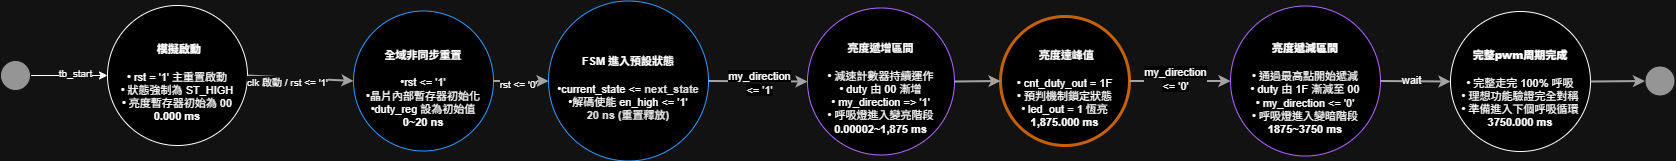

The diagram above was exported from draw.io. Its source (the exported page's mxGraphModel, read from the mxfile embedded in the PNG):
<mxGraphModel dx="2188" dy="1178" grid="1" gridSize="10" guides="1" tooltips="1" connect="1" arrows="1" fold="1" page="1" pageScale="1" pageWidth="827" pageHeight="1169" math="0" shadow="0">
  <root>
    <mxCell id="0" />
    <mxCell id="1" parent="0" />
    <mxCell id="yjJaXT40Z2PNqDazZljU-135" parent="1" style="ellipse;whiteSpace=wrap;html=1;aspect=fixed;fillColor=#E8IAF6;strokeColor=light-dark(#3F51B5,#FFFFFF);fontColor=#1A237E;fontSize=11;align=center;" value="&lt;h4&gt;&lt;font style=&quot;color: light-dark(rgb(0, 0, 0), rgb(255, 255, 255));&quot;&gt;&lt;b&gt;&amp;nbsp;模擬啟動&lt;/b&gt;&lt;/font&gt;&lt;/h4&gt;&lt;div&gt;&lt;font style=&quot;color: light-dark(rgb(0, 0, 0), rgb(255, 255, 255));&quot;&gt;• rst = '1' 主重置啟動&lt;br&gt;• 狀態強制為 ST_HIGH&lt;br&gt;• 亮度暫存器初始為 00&lt;/font&gt;&lt;/div&gt;&lt;div&gt;&lt;font style=&quot;color: light-dark(rgb(0, 0, 0), rgb(255, 255, 255));&quot;&gt;&lt;b&gt;0.000 ms&lt;/b&gt;&lt;/font&gt;&lt;/div&gt;" vertex="1">
      <mxGeometry height="140" width="140" x="477" y="1052" as="geometry" />
    </mxCell>
    <mxCell id="yjJaXT40Z2PNqDazZljU-136" parent="1" style="ellipse;whiteSpace=wrap;html=1;fillColor=#E8IAF6;strokeColor=light-dark(#3F51B5,#3399FF);fontColor=#1A237E;fontSize=11;align=center;fontFamily=Helvetica;fontStyle=0;verticalAlign=middle;" value="&lt;h4&gt;&lt;span style=&quot;color: rgb(18, 18, 18);&quot;&gt;&lt;font style=&quot;color: light-dark(rgb(0, 0, 0), rgb(255, 255, 255));&quot;&gt;全域非同步重置&lt;/font&gt;&lt;/span&gt;&lt;/h4&gt;&lt;font style=&quot;&quot;&gt;&lt;span&gt;&lt;span&gt;&lt;font style=&quot;color: light-dark(rgb(255, 255, 255), rgb(255, 255, 255));&quot;&gt;•&lt;/font&gt;&lt;/span&gt;&lt;font style=&quot;color: light-dark(rgb(255, 255, 255), rgb(255, 255, 255));&quot;&gt;rst &amp;lt;= '1'&lt;/font&gt;&lt;/span&gt;&lt;br style=&quot;color: rgb(18, 18, 18);&quot;&gt;&lt;span&gt;&lt;span&gt;&lt;font style=&quot;color: light-dark(rgb(255, 255, 255), rgb(255, 255, 255));&quot;&gt;•&lt;/font&gt;&lt;/span&gt;&lt;font style=&quot;color: light-dark(rgb(255, 255, 255), rgb(255, 255, 255));&quot;&gt;晶片內部暫存器初始化&lt;/font&gt;&lt;/span&gt;&lt;br style=&quot;color: rgb(18, 18, 18);&quot;&gt;&lt;span&gt;&lt;span&gt;&lt;font style=&quot;color: light-dark(rgb(255, 255, 255), rgb(255, 255, 255));&quot;&gt;•&lt;/font&gt;&lt;/span&gt;&lt;font style=&quot;color: light-dark(rgb(255, 255, 255), rgb(255, 255, 255));&quot;&gt;duty_reg 設為初始值&lt;/font&gt;&lt;/span&gt;&lt;/font&gt;&lt;div&gt;&lt;span style=&quot;color: rgb(18, 18, 18);&quot;&gt;&lt;b style=&quot;&quot;&gt;&lt;font style=&quot;color: light-dark(rgb(0, 0, 0), rgb(255, 255, 255));&quot;&gt;0~20 ns&lt;/font&gt;&lt;/b&gt;&lt;/span&gt;&lt;/div&gt;" vertex="1">
      <mxGeometry height="140" width="140" x="723" y="1057.5" as="geometry" />
    </mxCell>
    <mxCell id="yjJaXT40Z2PNqDazZljU-137" parent="1" style="ellipse;whiteSpace=wrap;html=1;aspect=fixed;fillColor=#E8IAF6;strokeColor=light-dark(#3F51B5,#3399FF);fontColor=#1A237E;fontSize=11;align=center;" value="&lt;h4&gt;&lt;span&gt;&lt;font style=&quot;color: light-dark(rgb(255, 255, 255), rgb(255, 255, 255));&quot;&gt;FSM 進入預設狀態&lt;/font&gt;&lt;/span&gt;&lt;/h4&gt;&lt;span style=&quot;color: rgb(18, 18, 18);&quot;&gt;&lt;span style=&quot;color: rgb(255, 255, 255);&quot;&gt;&lt;font style=&quot;color: light-dark(rgb(255, 255, 255), rgb(255, 255, 255));&quot;&gt;•&lt;/font&gt;&lt;/span&gt;&lt;font style=&quot;color: light-dark(rgb(255, 255, 255), rgb(255, 255, 255));&quot;&gt;current_state &amp;lt;= &lt;/font&gt;&lt;/span&gt;&lt;b style=&quot;color: rgb(18, 18, 18);&quot;&gt;next_state&lt;/b&gt;&lt;br style=&quot;color: rgb(18, 18, 18);&quot;&gt;&lt;span&gt;&lt;span&gt;&lt;font style=&quot;color: light-dark(rgb(255, 255, 255), rgb(255, 255, 255));&quot;&gt;•&lt;/font&gt;&lt;/span&gt;&lt;font style=&quot;color: light-dark(rgb(255, 255, 255), rgb(255, 255, 255));&quot;&gt;解碼使能 en_high &amp;lt;= '1'&lt;/font&gt;&lt;/span&gt;&lt;div&gt;&lt;span style=&quot;color: rgb(18, 18, 18);&quot;&gt;&lt;b&gt;20 ns (重置釋放)&lt;/b&gt;&lt;/span&gt;&lt;/div&gt;" vertex="1">
      <mxGeometry height="160" width="160" x="918" y="1047.5" as="geometry" />
    </mxCell>
    <mxCell id="yjJaXT40Z2PNqDazZljU-140" parent="1" style="ellipse;whiteSpace=wrap;html=1;aspect=fixed;fillColor=light-dark(#E0F2F1,#000000);strokeColor=light-dark(#009688,#B266FF);fontColor=#004D40;fontSize=11;align=center;" value="&lt;h4&gt;&lt;font style=&quot;color: light-dark(rgb(0, 0, 0), rgb(255, 255, 255));&quot;&gt;亮度遞增區間&lt;/font&gt;&lt;/h4&gt;&lt;div&gt;&lt;font style=&quot;color: light-dark(rgb(0, 0, 0), rgb(255, 255, 255));&quot;&gt;• 減速計數器持續運作&lt;br&gt;• duty 由 00 漸增&lt;/font&gt;&lt;/div&gt;&lt;div&gt;&lt;font style=&quot;&quot;&gt;&lt;font style=&quot;&quot;&gt;&lt;font style=&quot;color: light-dark(rgb(255, 255, 255), rgb(255, 255, 255));&quot;&gt;&lt;span style=&quot;background-color: transparent;&quot;&gt;•&lt;/span&gt;&lt;span style=&quot;background-color: transparent;&quot;&gt; &lt;/span&gt;&lt;/font&gt;&lt;font style=&quot;color: light-dark(rgb(0, 0, 0), rgb(255, 255, 255));&quot;&gt;my_direction =&amp;gt; '1'&lt;/font&gt;&lt;br&gt;&lt;/font&gt;&lt;font style=&quot;color: light-dark(rgb(0, 0, 0), rgb(255, 255, 255));&quot;&gt;• 呼吸燈進入變亮階段&lt;/font&gt;&lt;/font&gt;&lt;/div&gt;&lt;div&gt;&lt;font style=&quot;color: light-dark(rgb(0, 0, 0), rgb(255, 255, 255));&quot;&gt;&lt;b&gt;0.00002~1,875 ms&lt;/b&gt;&lt;/font&gt;&lt;/div&gt;" vertex="1">
      <mxGeometry height="147" width="147" x="1177" y="1054.5" as="geometry" />
    </mxCell>
    <mxCell id="yjJaXT40Z2PNqDazZljU-141" parent="1" style="ellipse;whiteSpace=wrap;html=1;aspect=fixed;fillColor=light-dark(#FFEB3B,#000000);strokeColor=#F57F17;fontColor=#5D4037;fontSize=11;align=center;strokeWidth=3;" value="&lt;h4&gt;&lt;font style=&quot;color: light-dark(rgb(0, 0, 0), rgb(255, 255, 255));&quot;&gt;&lt;b&gt;&amp;nbsp;&lt;/b&gt;亮度達峰值&lt;/font&gt;&lt;/h4&gt;&lt;div&gt;&lt;div&gt;&lt;font style=&quot;color: light-dark(rgb(0, 0, 0), rgb(255, 255, 255));&quot;&gt;• cnt_duty_out = 1F&lt;br&gt;• 預判機制鎖定狀態&lt;br&gt;• led_out = 1 恆亮&lt;/font&gt;&lt;/div&gt;&lt;div&gt;&lt;b&gt;&lt;font style=&quot;color: light-dark(rgb(0, 0, 0), rgb(255, 255, 255));&quot;&gt;1,875.000 ms&lt;/font&gt;&lt;/b&gt;&lt;/div&gt;&lt;/div&gt;" vertex="1">
      <mxGeometry height="129" width="129" x="1370" y="1063" as="geometry" />
    </mxCell>
    <mxCell id="yjJaXT40Z2PNqDazZljU-142" parent="1" style="ellipse;whiteSpace=wrap;html=1;fillColor=light-dark(#FFF3E0,#000000);strokeColor=light-dark(#FF9800,#B266FF);fontColor=#E65100;fontSize=11;align=center;aspect=fixed;" value="&lt;h4&gt;&lt;font style=&quot;color: light-dark(rgb(0, 0, 0), rgb(255, 255, 255));&quot;&gt;&lt;b&gt;亮度遞減區間&lt;/b&gt;&lt;/font&gt;&lt;/h4&gt;&lt;div&gt;&lt;div&gt;&lt;font style=&quot;color: light-dark(rgb(0, 0, 0), rgb(255, 255, 255));&quot;&gt;• 通過最高點開始遞減&lt;br&gt;• duty 由 1F 漸減至 00&lt;/font&gt;&lt;/div&gt;&lt;div&gt;&lt;font style=&quot;color: light-dark(rgb(0, 0, 0), rgb(255, 255, 255));&quot;&gt;&lt;font style=&quot;color: light-dark(rgb(255, 255, 255), rgb(255, 255, 255));&quot;&gt;&lt;span style=&quot;background-color: transparent;&quot;&gt;•&lt;/span&gt;&lt;span style=&quot;background-color: transparent;&quot;&gt; &lt;/span&gt;&lt;/font&gt;&lt;font style=&quot;color: light-dark(rgb(0, 0, 0), rgb(255, 255, 255));&quot;&gt;my_direction &amp;lt;= '0'&lt;/font&gt;&lt;br&gt;• 呼吸燈進入變暗階段&lt;/font&gt;&lt;/div&gt;&lt;div&gt;&lt;b&gt;&lt;font style=&quot;color: light-dark(rgb(0, 0, 0), rgb(255, 255, 255));&quot;&gt;1875~3750 ms&lt;/font&gt;&lt;/b&gt;&lt;/div&gt;&lt;/div&gt;" vertex="1">
      <mxGeometry height="150" width="150" x="1600" y="1052.5" as="geometry" />
    </mxCell>
    <mxCell id="yjJaXT40Z2PNqDazZljU-143" parent="1" style="ellipse;whiteSpace=wrap;html=1;aspect=fixed;fillColor=light-dark(#FFF3E0,#000000);strokeColor=light-dark(#FF9800,#FFFFFF);fontColor=#E65100;fontSize=11;align=center;" value="&lt;h4&gt;&lt;font style=&quot;color: light-dark(rgb(0, 0, 0), rgb(255, 255, 255));&quot;&gt;&lt;b&gt;完整pwm周期完成&lt;/b&gt;&lt;/font&gt;&lt;/h4&gt;&lt;div&gt;&lt;div&gt;&lt;font style=&quot;color: light-dark(rgb(0, 0, 0), rgb(255, 255, 255));&quot;&gt;• 完整走完 100% 呼吸&lt;br&gt;• 理想功能驗證完全對稱&lt;br&gt;• 準備進入下個呼吸循環&lt;/font&gt;&lt;/div&gt;&lt;div&gt;&lt;b&gt;&lt;font style=&quot;color: light-dark(rgb(0, 0, 0), rgb(255, 255, 255));&quot;&gt;3750.000 ms&lt;/font&gt;&lt;/b&gt;&lt;/div&gt;&lt;/div&gt;" vertex="1">
      <mxGeometry height="140" width="140" x="1820" y="1058" as="geometry" />
    </mxCell>
    <mxCell id="yjJaXT40Z2PNqDazZljU-145" edge="1" parent="1" source="yjJaXT40Z2PNqDazZljU-135" style="endArrow=classic;html=1;strokeWidth=2;strokeColor=#555555;exitX=1;exitY=0.5;exitDx=0;exitDy=0;entryX=0;entryY=0.5;entryDx=0;entryDy=0;" target="yjJaXT40Z2PNqDazZljU-136">
      <mxGeometry relative="1" as="geometry" />
    </mxCell>
    <mxCell id="yjJaXT40Z2PNqDazZljU-158" connectable="0" parent="yjJaXT40Z2PNqDazZljU-145" style="edgeLabel;html=1;align=center;verticalAlign=middle;resizable=0;points=[];" value="&lt;span style=&quot;font-size: 10px;&quot;&gt;clk 啟動 / rst &amp;lt;= '1'&lt;/span&gt;" vertex="1">
      <mxGeometry relative="1" x="-0.2272" y="-4" as="geometry">
        <mxPoint x="-1" as="offset" />
      </mxGeometry>
    </mxCell>
    <mxCell id="yjJaXT40Z2PNqDazZljU-146" edge="1" parent="1" source="yjJaXT40Z2PNqDazZljU-136" style="endArrow=classic;html=1;strokeWidth=2;strokeColor=#555555;exitX=1;exitY=0.5;exitDx=0;exitDy=0;entryX=0;entryY=0.5;entryDx=0;entryDy=0;" target="yjJaXT40Z2PNqDazZljU-137">
      <mxGeometry relative="1" as="geometry" />
    </mxCell>
    <mxCell id="yjJaXT40Z2PNqDazZljU-159" connectable="0" parent="yjJaXT40Z2PNqDazZljU-146" style="edgeLabel;html=1;align=center;verticalAlign=middle;resizable=0;points=[];" value="&lt;span style=&quot;font-size: 10px;&quot;&gt;rst &amp;lt;= '0'&lt;/span&gt;" vertex="1">
      <mxGeometry relative="1" x="-0.0471" y="-2" as="geometry">
        <mxPoint x="-1" as="offset" />
      </mxGeometry>
    </mxCell>
    <mxCell id="yjJaXT40Z2PNqDazZljU-147" edge="1" parent="1" source="yjJaXT40Z2PNqDazZljU-137" style="endArrow=classic;html=1;strokeWidth=2;strokeColor=#555555;exitX=1;exitY=0.5;exitDx=0;exitDy=0;entryX=0;entryY=0.5;entryDx=0;entryDy=0;" target="yjJaXT40Z2PNqDazZljU-140">
      <mxGeometry relative="1" as="geometry">
        <mxPoint x="832.5000000000073" y="1127.5" as="targetPoint" />
      </mxGeometry>
    </mxCell>
    <mxCell id="yjJaXT40Z2PNqDazZljU-160" connectable="0" parent="yjJaXT40Z2PNqDazZljU-147" style="edgeLabel;html=1;align=center;verticalAlign=middle;resizable=0;points=[];" value="&lt;span style=&quot;white-space: normal; background-color: light-dark(rgb(27, 29, 30), rgb(0, 0, 0));&quot;&gt;my_direction &amp;lt;= '1'&lt;/span&gt;" vertex="1">
      <mxGeometry relative="1" x="0.0187" y="-1" as="geometry">
        <mxPoint as="offset" />
      </mxGeometry>
    </mxCell>
    <mxCell id="yjJaXT40Z2PNqDazZljU-150" edge="1" parent="1" source="yjJaXT40Z2PNqDazZljU-140" style="endArrow=classic;html=1;strokeWidth=2;strokeColor=#555555;exitX=1;exitY=0.5;exitDx=0;exitDy=0;entryX=0;entryY=0.5;entryDx=0;entryDy=0;" target="yjJaXT40Z2PNqDazZljU-141">
      <mxGeometry relative="1" as="geometry" />
    </mxCell>
    <mxCell id="yjJaXT40Z2PNqDazZljU-151" edge="1" parent="1" source="yjJaXT40Z2PNqDazZljU-141" style="endArrow=classic;html=1;strokeWidth=2;strokeColor=#555555;exitX=1;exitY=0.5;exitDx=0;exitDy=0;entryX=0;entryY=0.5;entryDx=0;entryDy=0;" target="yjJaXT40Z2PNqDazZljU-142">
      <mxGeometry relative="1" as="geometry" />
    </mxCell>
    <mxCell id="yjJaXT40Z2PNqDazZljU-161" connectable="0" parent="yjJaXT40Z2PNqDazZljU-151" style="edgeLabel;html=1;align=center;verticalAlign=middle;resizable=0;points=[];" value="&lt;span style=&quot;white-space: normal; background-color: light-dark(rgb(0, 0, 0), rgb(0, 0, 0));&quot;&gt;my_direction &amp;lt;= '0'&lt;/span&gt;" vertex="1">
      <mxGeometry relative="1" x="-0.1149" y="3" as="geometry">
        <mxPoint as="offset" />
      </mxGeometry>
    </mxCell>
    <mxCell id="yjJaXT40Z2PNqDazZljU-152" edge="1" parent="1" source="yjJaXT40Z2PNqDazZljU-142" style="endArrow=classic;html=1;strokeWidth=2;strokeColor=#555555;exitX=1;exitY=0.5;exitDx=0;exitDy=0;entryX=0;entryY=0.5;entryDx=0;entryDy=0;" target="yjJaXT40Z2PNqDazZljU-143">
      <mxGeometry relative="1" as="geometry" />
    </mxCell>
    <mxCell id="yjJaXT40Z2PNqDazZljU-163" connectable="0" parent="yjJaXT40Z2PNqDazZljU-152" style="edgeLabel;html=1;align=center;verticalAlign=middle;resizable=0;points=[];" value="wait" vertex="1">
      <mxGeometry relative="1" x="-0.1594" y="2" as="geometry">
        <mxPoint as="offset" />
      </mxGeometry>
    </mxCell>
    <mxCell id="yjJaXT40Z2PNqDazZljU-153" edge="1" parent="1" source="yjJaXT40Z2PNqDazZljU-143" style="endArrow=classic;html=1;strokeWidth=2;strokeColor=#555555;exitX=1;exitY=0.5;exitDx=0;exitDy=0;entryX=0;entryY=0.5;entryDx=0;entryDy=0;" target="yjJaXT40Z2PNqDazZljU-154">
      <mxGeometry relative="1" as="geometry">
        <mxPoint x="1997.0000000000055" y="1127.5" as="targetPoint" />
      </mxGeometry>
    </mxCell>
    <mxCell id="yjJaXT40Z2PNqDazZljU-154" parent="1" style="ellipse;whiteSpace=wrap;html=1;aspect=fixed;fillColor=#666666;strokeColor=#ffffff;" value="" vertex="1">
      <mxGeometry height="30" width="30" x="2014.5" y="1112.5" as="geometry" />
    </mxCell>
    <mxCell id="yjJaXT40Z2PNqDazZljU-156" edge="1" parent="1" source="yjJaXT40Z2PNqDazZljU-155" style="edgeStyle=orthogonalEdgeStyle;rounded=0;orthogonalLoop=1;jettySize=auto;html=1;exitX=1;exitY=0.5;exitDx=0;exitDy=0;entryX=0;entryY=0.5;entryDx=0;entryDy=0;" target="yjJaXT40Z2PNqDazZljU-135">
      <mxGeometry relative="1" as="geometry" />
    </mxCell>
    <mxCell id="yjJaXT40Z2PNqDazZljU-157" connectable="0" parent="yjJaXT40Z2PNqDazZljU-156" style="edgeLabel;html=1;align=center;verticalAlign=middle;resizable=0;points=[];" value="&lt;span style=&quot;font-size: 10px;&quot;&gt;tb_start&lt;/span&gt;" vertex="1">
      <mxGeometry relative="1" x="0.1608" y="3" as="geometry">
        <mxPoint x="-1" as="offset" />
      </mxGeometry>
    </mxCell>
    <mxCell id="yjJaXT40Z2PNqDazZljU-155" parent="1" style="ellipse;whiteSpace=wrap;html=1;aspect=fixed;fillColor=#666666;strokeColor=#ffffff;" value="" vertex="1">
      <mxGeometry height="30" width="30" x="370" y="1107" as="geometry" />
    </mxCell>
  </root>
</mxGraphModel>